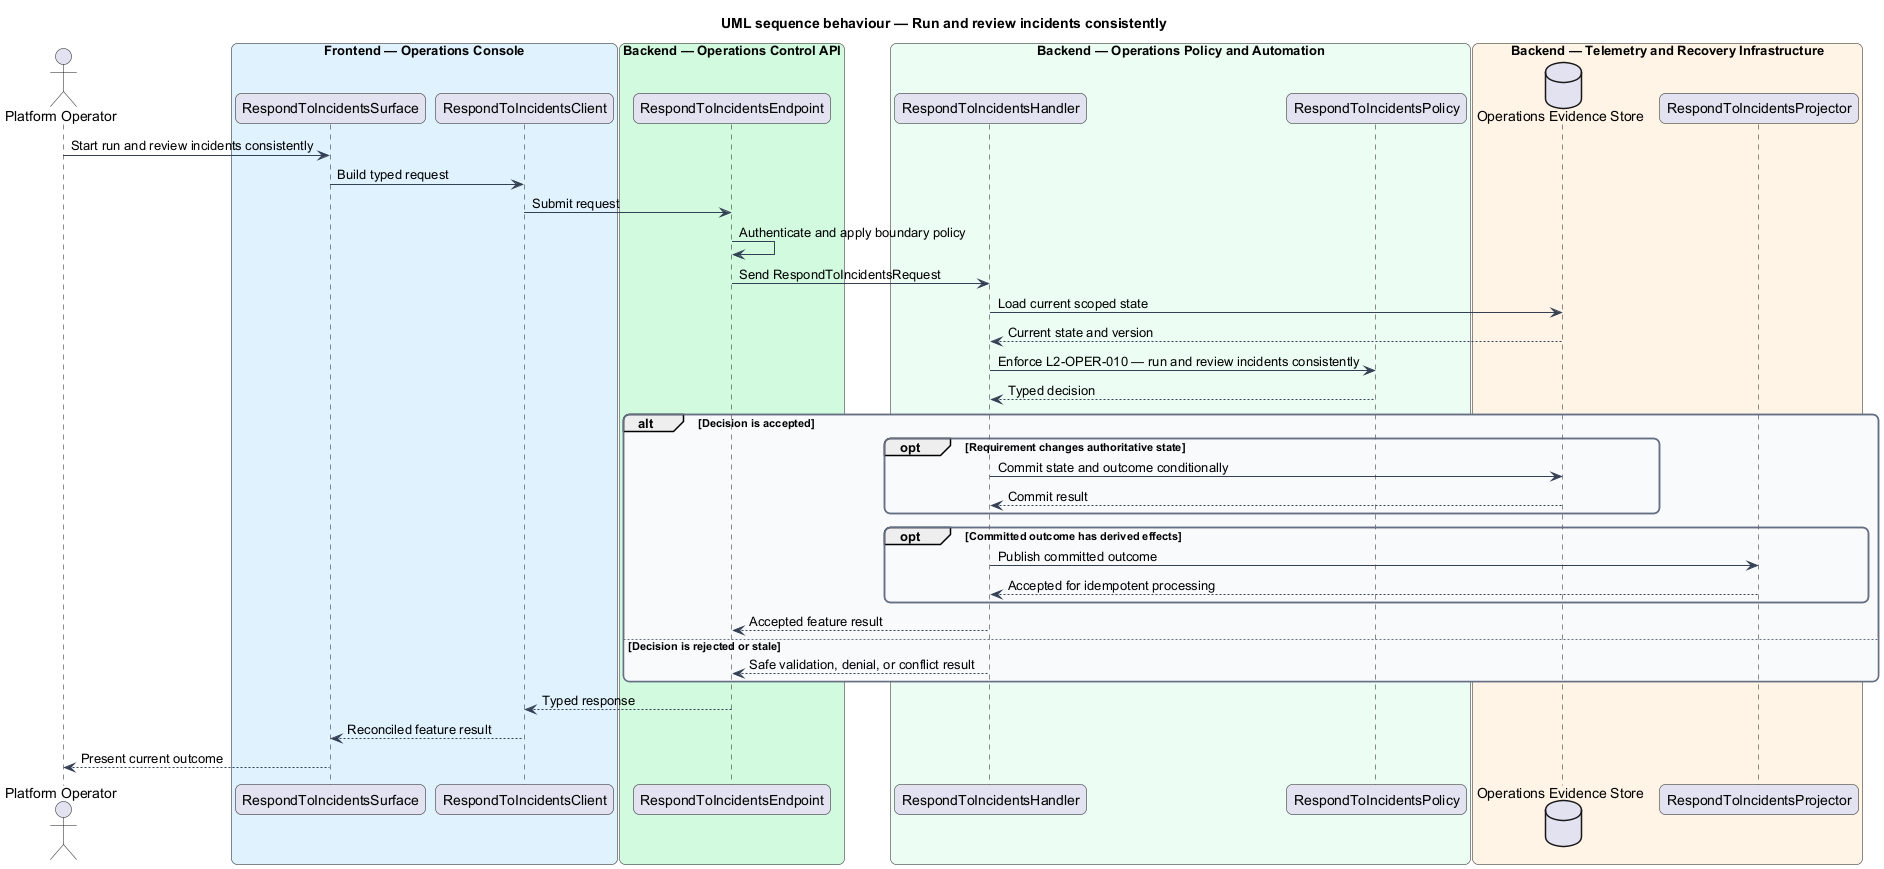

The diagram above was rendered by PlantUML. Its source (embedded in the PNG):
@startuml
title UML sequence behaviour — Run and review incidents consistently
skinparam backgroundColor #FFFFFF
skinparam shadowing false
skinparam roundcorner 12
skinparam defaultFontName Arial
skinparam ArrowColor #344054
skinparam rectangle {
  BorderColor #344054
  FontColor #101828
}
skinparam package {
  BorderColor #667085
  FontColor #101828
  BackgroundColor #F9FAFB
}
actor "Platform Operator" as actor
box "Frontend — Operations Console" #E0F2FE
  participant "RespondToIncidentsSurface" as surface
  participant "RespondToIncidentsClient" as client
end box
box "Backend — Operations Control API" #D1FADF
  participant "RespondToIncidentsEndpoint" as endpoint
end box
box "Backend — Operations Policy and Automation" #ECFDF3
  participant "RespondToIncidentsHandler" as handler
  participant "RespondToIncidentsPolicy" as policy
end box
box "Backend — Telemetry and Recovery Infrastructure" #FFF4E5
  database "Operations Evidence Store" as store
  participant "RespondToIncidentsProjector" as projector
end box

actor -> surface : Start run and review incidents consistently
surface -> client : Build typed request
client -> endpoint : Submit request
endpoint -> endpoint : Authenticate and apply boundary policy
endpoint -> handler : Send RespondToIncidentsRequest
handler -> store : Load current scoped state
store --> handler : Current state and version
handler -> policy : Enforce L2-OPER-010 — run and review incidents consistently
policy --> handler : Typed decision
alt Decision is accepted
  opt Requirement changes authoritative state
    handler -> store : Commit state and outcome conditionally
    store --> handler : Commit result
  end
  opt Committed outcome has derived effects
    handler -> projector : Publish committed outcome
    projector --> handler : Accepted for idempotent processing
  end
  handler --> endpoint : Accepted feature result
else Decision is rejected or stale
  handler --> endpoint : Safe validation, denial, or conflict result
end
endpoint --> client : Typed response
client --> surface : Reconciled feature result
surface --> actor : Present current outcome
@enduml